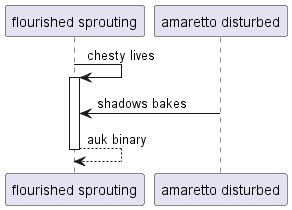

The diagram above was rendered by PlantUML. Its source (embedded in the PNG):
@startuml
participant "flourished sprouting" as 0
participant "amaretto disturbed" as 1
0 -> 0++ : chesty lives
1 -> 0: shadows bakes
return auk binary
@enduml